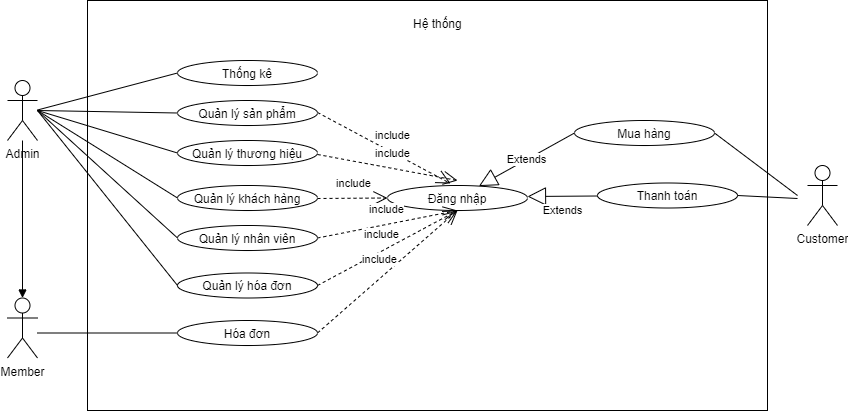

The diagram above was exported from draw.io. Its source (the exported page's mxGraphModel, read from the mxfile embedded in the PNG):
<mxGraphModel dx="868" dy="460" grid="1" gridSize="10" guides="1" tooltips="1" connect="1" arrows="1" fold="1" page="1" pageScale="1" pageWidth="827" pageHeight="1169" math="0" shadow="0">
  <root>
    <mxCell id="0" />
    <mxCell id="1" parent="0" />
    <mxCell id="ohXVMlRBMTFnmk6gmexn-1" value="Admin" style="shape=umlActor;verticalLabelPosition=bottom;verticalAlign=top;html=1;" parent="1" vertex="1">
      <mxGeometry x="120" y="140" width="30" height="60" as="geometry" />
    </mxCell>
    <mxCell id="ohXVMlRBMTFnmk6gmexn-4" value="Member" style="shape=umlActor;verticalLabelPosition=bottom;verticalAlign=top;html=1;" parent="1" vertex="1">
      <mxGeometry x="120" y="357.5" width="30" height="60" as="geometry" />
    </mxCell>
    <mxCell id="ohXVMlRBMTFnmk6gmexn-5" value="Customer" style="shape=umlActor;verticalLabelPosition=bottom;verticalAlign=top;html=1;" parent="1" vertex="1">
      <mxGeometry x="920" y="225" width="30" height="60" as="geometry" />
    </mxCell>
    <mxCell id="ohXVMlRBMTFnmk6gmexn-7" value="" style="html=1;" parent="1" vertex="1">
      <mxGeometry x="200" y="60" width="680" height="410" as="geometry" />
    </mxCell>
    <mxCell id="ohXVMlRBMTFnmk6gmexn-10" value="Thống kê" style="ellipse;" parent="1" vertex="1">
      <mxGeometry x="290" y="120" width="140" height="25" as="geometry" />
    </mxCell>
    <mxCell id="ohXVMlRBMTFnmk6gmexn-11" value="Quản lý sản phẩm" style="ellipse;" parent="1" vertex="1">
      <mxGeometry x="290" y="160" width="140" height="25" as="geometry" />
    </mxCell>
    <mxCell id="ohXVMlRBMTFnmk6gmexn-12" value="Quản lý thương hiệu" style="ellipse;" parent="1" vertex="1">
      <mxGeometry x="290" y="200" width="140" height="25" as="geometry" />
    </mxCell>
    <mxCell id="ohXVMlRBMTFnmk6gmexn-13" value="Đăng nhập" style="ellipse;" parent="1" vertex="1">
      <mxGeometry x="500" y="245" width="140" height="25" as="geometry" />
    </mxCell>
    <mxCell id="ohXVMlRBMTFnmk6gmexn-16" value="Quản lý khách hàng" style="ellipse;" parent="1" vertex="1">
      <mxGeometry x="290" y="245" width="140" height="25" as="geometry" />
    </mxCell>
    <mxCell id="ohXVMlRBMTFnmk6gmexn-17" value="Quản lý nhân viên" style="ellipse;" parent="1" vertex="1">
      <mxGeometry x="290" y="285" width="140" height="25" as="geometry" />
    </mxCell>
    <mxCell id="ohXVMlRBMTFnmk6gmexn-18" value="Quản lý hóa đơn" style="ellipse;" parent="1" vertex="1">
      <mxGeometry x="290" y="332.5" width="140" height="25" as="geometry" />
    </mxCell>
    <mxCell id="ohXVMlRBMTFnmk6gmexn-19" value="Mua hàng" style="ellipse;" parent="1" vertex="1">
      <mxGeometry x="687" y="180" width="140" height="25" as="geometry" />
    </mxCell>
    <mxCell id="ohXVMlRBMTFnmk6gmexn-20" value="Thanh toán" style="ellipse;" parent="1" vertex="1">
      <mxGeometry x="710" y="242.5" width="140" height="25" as="geometry" />
    </mxCell>
    <mxCell id="ohXVMlRBMTFnmk6gmexn-21" value="Hóa đơn" style="ellipse;" parent="1" vertex="1">
      <mxGeometry x="290" y="380" width="140" height="25" as="geometry" />
    </mxCell>
    <mxCell id="ohXVMlRBMTFnmk6gmexn-33" value="include" style="endArrow=open;endSize=12;dashed=1;html=1;entryX=0.45;entryY=-0.08;entryDx=0;entryDy=0;entryPerimeter=0;" parent="1" target="ohXVMlRBMTFnmk6gmexn-13" edge="1">
      <mxGeometry x="0.0221" y="15" width="160" relative="1" as="geometry">
        <mxPoint x="430" y="172" as="sourcePoint" />
        <mxPoint x="570" y="270" as="targetPoint" />
        <mxPoint as="offset" />
      </mxGeometry>
    </mxCell>
    <mxCell id="ohXVMlRBMTFnmk6gmexn-34" value="include" style="endArrow=open;endSize=12;dashed=1;html=1;" parent="1" edge="1">
      <mxGeometry x="0.0221" y="15" width="160" relative="1" as="geometry">
        <mxPoint x="430" y="214" as="sourcePoint" />
        <mxPoint x="570" y="240" as="targetPoint" />
        <mxPoint as="offset" />
      </mxGeometry>
    </mxCell>
    <mxCell id="ohXVMlRBMTFnmk6gmexn-35" value="include" style="endArrow=open;endSize=12;dashed=1;html=1;entryX=0;entryY=0.5;entryDx=0;entryDy=0;" parent="1" target="ohXVMlRBMTFnmk6gmexn-13" edge="1">
      <mxGeometry x="0.0221" y="15" width="160" relative="1" as="geometry">
        <mxPoint x="430" y="258" as="sourcePoint" />
        <mxPoint x="560" y="271" as="targetPoint" />
        <mxPoint as="offset" />
      </mxGeometry>
    </mxCell>
    <mxCell id="ohXVMlRBMTFnmk6gmexn-37" value="include" style="endArrow=open;endSize=12;dashed=1;html=1;entryX=0.5;entryY=1;entryDx=0;entryDy=0;" parent="1" target="ohXVMlRBMTFnmk6gmexn-13" edge="1">
      <mxGeometry x="0.0221" y="15" width="160" relative="1" as="geometry">
        <mxPoint x="430" y="297.5" as="sourcePoint" />
        <mxPoint x="500" y="240" as="targetPoint" />
        <mxPoint as="offset" />
      </mxGeometry>
    </mxCell>
    <mxCell id="ohXVMlRBMTFnmk6gmexn-38" value="include" style="endArrow=open;endSize=12;dashed=1;html=1;" parent="1" edge="1">
      <mxGeometry x="0.0221" y="15" width="160" relative="1" as="geometry">
        <mxPoint x="430" y="345" as="sourcePoint" />
        <mxPoint x="570" y="270" as="targetPoint" />
        <mxPoint as="offset" />
      </mxGeometry>
    </mxCell>
    <mxCell id="ohXVMlRBMTFnmk6gmexn-43" value="include" style="endArrow=open;endSize=12;dashed=1;html=1;exitX=1;exitY=0.5;exitDx=0;exitDy=0;" parent="1" source="ohXVMlRBMTFnmk6gmexn-21" edge="1">
      <mxGeometry x="0.0221" y="15" width="160" relative="1" as="geometry">
        <mxPoint x="460" y="375" as="sourcePoint" />
        <mxPoint x="570" y="270" as="targetPoint" />
        <mxPoint as="offset" />
      </mxGeometry>
    </mxCell>
    <mxCell id="ohXVMlRBMTFnmk6gmexn-50" value="" style="endArrow=none;html=1;rounded=0;entryX=0;entryY=0.5;entryDx=0;entryDy=0;" parent="1" target="ohXVMlRBMTFnmk6gmexn-10" edge="1">
      <mxGeometry relative="1" as="geometry">
        <mxPoint x="150" y="169.5" as="sourcePoint" />
        <mxPoint x="310" y="169.5" as="targetPoint" />
      </mxGeometry>
    </mxCell>
    <mxCell id="ohXVMlRBMTFnmk6gmexn-51" value="" style="endArrow=none;html=1;rounded=0;entryX=0;entryY=0.5;entryDx=0;entryDy=0;" parent="1" target="ohXVMlRBMTFnmk6gmexn-11" edge="1">
      <mxGeometry relative="1" as="geometry">
        <mxPoint x="150" y="170" as="sourcePoint" />
        <mxPoint x="300" y="142.5" as="targetPoint" />
      </mxGeometry>
    </mxCell>
    <mxCell id="ohXVMlRBMTFnmk6gmexn-52" value="" style="endArrow=none;html=1;rounded=0;entryX=0;entryY=0.5;entryDx=0;entryDy=0;" parent="1" target="ohXVMlRBMTFnmk6gmexn-12" edge="1">
      <mxGeometry relative="1" as="geometry">
        <mxPoint x="150" y="170" as="sourcePoint" />
        <mxPoint x="300" y="182.5" as="targetPoint" />
      </mxGeometry>
    </mxCell>
    <mxCell id="ohXVMlRBMTFnmk6gmexn-53" value="" style="endArrow=none;html=1;rounded=0;entryX=0;entryY=0.5;entryDx=0;entryDy=0;" parent="1" target="ohXVMlRBMTFnmk6gmexn-16" edge="1">
      <mxGeometry relative="1" as="geometry">
        <mxPoint x="150" y="170" as="sourcePoint" />
        <mxPoint x="300" y="222.5" as="targetPoint" />
      </mxGeometry>
    </mxCell>
    <mxCell id="ohXVMlRBMTFnmk6gmexn-54" value="" style="endArrow=none;html=1;rounded=0;entryX=0;entryY=0.5;entryDx=0;entryDy=0;" parent="1" target="ohXVMlRBMTFnmk6gmexn-17" edge="1">
      <mxGeometry relative="1" as="geometry">
        <mxPoint x="150" y="170" as="sourcePoint" />
        <mxPoint x="300" y="267.5" as="targetPoint" />
      </mxGeometry>
    </mxCell>
    <mxCell id="ohXVMlRBMTFnmk6gmexn-55" value="" style="endArrow=none;html=1;rounded=0;entryX=0;entryY=0.5;entryDx=0;entryDy=0;" parent="1" target="ohXVMlRBMTFnmk6gmexn-18" edge="1">
      <mxGeometry relative="1" as="geometry">
        <mxPoint x="150" y="170" as="sourcePoint" />
        <mxPoint x="310" y="277.5" as="targetPoint" />
      </mxGeometry>
    </mxCell>
    <mxCell id="ohXVMlRBMTFnmk6gmexn-57" value="" style="endArrow=none;html=1;rounded=0;entryX=0;entryY=0.5;entryDx=0;entryDy=0;" parent="1" target="ohXVMlRBMTFnmk6gmexn-21" edge="1">
      <mxGeometry relative="1" as="geometry">
        <mxPoint x="150" y="392.5" as="sourcePoint" />
        <mxPoint x="290" y="567.5" as="targetPoint" />
      </mxGeometry>
    </mxCell>
    <mxCell id="ohXVMlRBMTFnmk6gmexn-58" value="" style="endArrow=none;html=1;rounded=0;exitX=1;exitY=0.5;exitDx=0;exitDy=0;" parent="1" source="ohXVMlRBMTFnmk6gmexn-19" edge="1">
      <mxGeometry relative="1" as="geometry">
        <mxPoint x="827" y="185" as="sourcePoint" />
        <mxPoint x="910" y="255" as="targetPoint" />
      </mxGeometry>
    </mxCell>
    <mxCell id="ohXVMlRBMTFnmk6gmexn-59" value="" style="endArrow=none;html=1;rounded=0;exitX=1;exitY=0.5;exitDx=0;exitDy=0;" parent="1" source="ohXVMlRBMTFnmk6gmexn-20" edge="1">
      <mxGeometry relative="1" as="geometry">
        <mxPoint x="837" y="202.5" as="sourcePoint" />
        <mxPoint x="910" y="258" as="targetPoint" />
      </mxGeometry>
    </mxCell>
    <mxCell id="9zgWOftlULFcEuDQY6kz-1" value="" style="endArrow=block;endFill=1;endSize=6;html=1;entryX=0.5;entryY=0;entryDx=0;entryDy=0;entryPerimeter=0;" edge="1" parent="1" source="ohXVMlRBMTFnmk6gmexn-1" target="ohXVMlRBMTFnmk6gmexn-4">
      <mxGeometry width="100" relative="1" as="geometry">
        <mxPoint x="140" y="270" as="sourcePoint" />
        <mxPoint x="490" y="510" as="targetPoint" />
      </mxGeometry>
    </mxCell>
    <mxCell id="9zgWOftlULFcEuDQY6kz-3" value="Extends" style="endArrow=block;endSize=16;endFill=0;html=1;exitX=0;exitY=0.5;exitDx=0;exitDy=0;" edge="1" parent="1" source="ohXVMlRBMTFnmk6gmexn-19" target="ohXVMlRBMTFnmk6gmexn-13">
      <mxGeometry width="160" relative="1" as="geometry">
        <mxPoint x="440" y="240" as="sourcePoint" />
        <mxPoint x="570" y="240" as="targetPoint" />
      </mxGeometry>
    </mxCell>
    <mxCell id="9zgWOftlULFcEuDQY6kz-4" value="Extends" style="endArrow=block;endSize=16;endFill=0;html=1;" edge="1" parent="1" source="ohXVMlRBMTFnmk6gmexn-20">
      <mxGeometry x="0.003" y="14" width="160" relative="1" as="geometry">
        <mxPoint x="697" y="202.5" as="sourcePoint" />
        <mxPoint x="640" y="256" as="targetPoint" />
        <mxPoint as="offset" />
      </mxGeometry>
    </mxCell>
    <mxCell id="9zgWOftlULFcEuDQY6kz-5" value="Hệ thống" style="text;strokeColor=none;fillColor=none;spacingLeft=4;spacingRight=4;overflow=hidden;rotatable=0;points=[[0,0.5],[1,0.5]];portConstraint=eastwest;fontSize=12;" vertex="1" parent="1">
      <mxGeometry x="520" y="70" width="70" height="30" as="geometry" />
    </mxCell>
  </root>
</mxGraphModel>